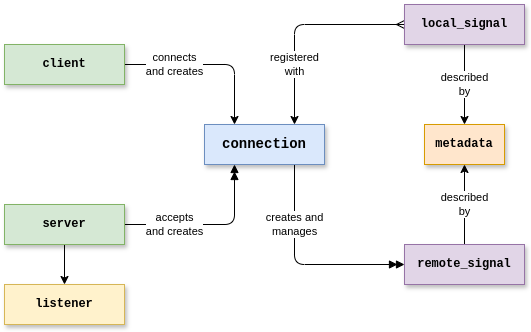

The diagram above was exported from draw.io. Its source (the exported page's mxGraphModel, read from the mxfile embedded in the PNG):
<mxGraphModel dx="761" dy="351" grid="1" gridSize="10" guides="1" tooltips="1" connect="1" arrows="1" fold="1" page="1" pageScale="1" pageWidth="850" pageHeight="1100" math="0" shadow="0">
  <root>
    <mxCell id="0" />
    <mxCell id="1" parent="0" />
    <mxCell id="9" value="connects&lt;div&gt;and creates&lt;/div&gt;" style="edgeStyle=orthogonalEdgeStyle;html=1;exitX=1;exitY=0.5;exitDx=0;exitDy=0;entryX=0.25;entryY=0;entryDx=0;entryDy=0;" edge="1" parent="1" source="2" target="3">
      <mxGeometry x="-0.4118" relative="1" as="geometry">
        <mxPoint as="offset" />
      </mxGeometry>
    </mxCell>
    <mxCell id="2" value="client" style="rounded=0;whiteSpace=wrap;html=1;shadow=1;fontFamily=Courier New;fontStyle=1;fillColor=#d5e8d4;strokeColor=#82b366;" vertex="1" parent="1">
      <mxGeometry x="120" y="80" width="120" height="40" as="geometry" />
    </mxCell>
    <mxCell id="12" value="creates and&lt;div&gt;manages&lt;/div&gt;" style="edgeStyle=orthogonalEdgeStyle;html=1;exitX=0.75;exitY=1;exitDx=0;exitDy=0;entryX=0;entryY=0.5;entryDx=0;entryDy=0;endArrow=doubleBlock;endFill=1;" edge="1" parent="1" source="3" target="7">
      <mxGeometry x="-0.4286" relative="1" as="geometry">
        <mxPoint as="offset" />
      </mxGeometry>
    </mxCell>
    <mxCell id="3" value="connection" style="rounded=0;whiteSpace=wrap;html=1;shadow=1;fontFamily=Courier New;fontStyle=1;fillColor=#dae8fc;strokeColor=#6c8ebf;fontSize=14;" vertex="1" parent="1">
      <mxGeometry x="320" y="160" width="120" height="40" as="geometry" />
    </mxCell>
    <mxCell id="10" value="accepts&lt;div&gt;and creates&lt;/div&gt;" style="edgeStyle=orthogonalEdgeStyle;html=1;exitX=1;exitY=0.5;exitDx=0;exitDy=0;entryX=0.25;entryY=1;entryDx=0;entryDy=0;endArrow=doubleBlock;endFill=1;" edge="1" parent="1" source="4" target="3">
      <mxGeometry x="-0.4118" relative="1" as="geometry">
        <Array as="points">
          <mxPoint x="350" y="260" />
        </Array>
        <mxPoint as="offset" />
      </mxGeometry>
    </mxCell>
    <mxCell id="16" style="edgeStyle=none;html=1;exitX=0.5;exitY=1;exitDx=0;exitDy=0;entryX=0.5;entryY=0;entryDx=0;entryDy=0;" edge="1" parent="1" source="4" target="5">
      <mxGeometry relative="1" as="geometry" />
    </mxCell>
    <mxCell id="4" value="server" style="rounded=0;whiteSpace=wrap;html=1;shadow=1;fontFamily=Courier New;fontStyle=1;fillColor=#d5e8d4;strokeColor=#82b366;" vertex="1" parent="1">
      <mxGeometry x="120" y="240" width="120" height="40" as="geometry" />
    </mxCell>
    <mxCell id="5" value="listener" style="rounded=0;whiteSpace=wrap;html=1;shadow=1;fontFamily=Courier New;fontStyle=1;fillColor=#fff2cc;strokeColor=#d6b656;" vertex="1" parent="1">
      <mxGeometry x="120" y="320" width="120" height="40" as="geometry" />
    </mxCell>
    <mxCell id="13" value="registered&lt;div&gt;with&lt;/div&gt;" style="edgeStyle=orthogonalEdgeStyle;html=1;exitX=0;exitY=0.5;exitDx=0;exitDy=0;entryX=0.75;entryY=0;entryDx=0;entryDy=0;startArrow=ERmany;startFill=0;" edge="1" parent="1" source="6" target="3">
      <mxGeometry x="0.4286" relative="1" as="geometry">
        <mxPoint as="offset" />
      </mxGeometry>
    </mxCell>
    <mxCell id="14" value="described&lt;div&gt;by&lt;/div&gt;" style="edgeStyle=none;html=1;exitX=0.5;exitY=1;exitDx=0;exitDy=0;entryX=0.5;entryY=0;entryDx=0;entryDy=0;" edge="1" parent="1" source="6" target="8">
      <mxGeometry relative="1" as="geometry" />
    </mxCell>
    <mxCell id="6" value="local_signal" style="rounded=0;whiteSpace=wrap;html=1;shadow=1;fontFamily=Courier New;fontStyle=1;fillColor=#e1d5e7;strokeColor=#9673a6;" vertex="1" parent="1">
      <mxGeometry x="520" y="40" width="120" height="40" as="geometry" />
    </mxCell>
    <mxCell id="15" value="described&lt;div&gt;by&lt;/div&gt;" style="edgeStyle=none;html=1;exitX=0.5;exitY=0;exitDx=0;exitDy=0;entryX=0.5;entryY=1;entryDx=0;entryDy=0;" edge="1" parent="1" source="7" target="8">
      <mxGeometry relative="1" as="geometry" />
    </mxCell>
    <mxCell id="7" value="remote_signal" style="rounded=0;whiteSpace=wrap;html=1;shadow=1;fontFamily=Courier New;fontStyle=1;fillColor=#e1d5e7;strokeColor=#9673a6;" vertex="1" parent="1">
      <mxGeometry x="520" y="280" width="120" height="40" as="geometry" />
    </mxCell>
    <mxCell id="8" value="metadata" style="rounded=0;whiteSpace=wrap;html=1;shadow=1;fontFamily=Courier New;fontStyle=1;fillColor=#ffe6cc;strokeColor=#d79b00;" vertex="1" parent="1">
      <mxGeometry x="540" y="160" width="80" height="40" as="geometry" />
    </mxCell>
  </root>
</mxGraphModel>